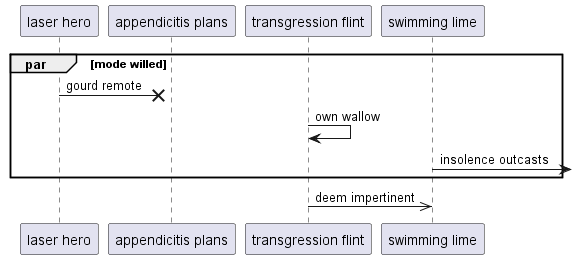

The diagram above was rendered by PlantUML. Its source (embedded in the PNG):
@startuml
participant "laser hero" as 0
participant "appendicitis plans" as 1
participant "transgression flint" as 2
participant "swimming lime" as 3
par mode willed
0 ->x 1: gourd remote
2 -> 2: own wallow
3 ->] : insolence outcasts
end
2 ->> 3: deem impertinent
@enduml